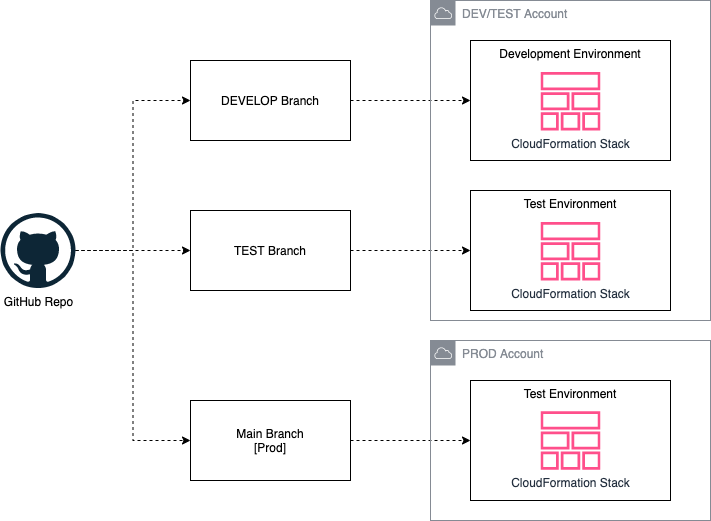

The diagram above was exported from draw.io. Its source (the exported page's mxGraphModel, read from the mxfile embedded in the PNG):
<mxGraphModel dx="946" dy="520" grid="1" gridSize="10" guides="1" tooltips="1" connect="1" arrows="1" fold="1" page="1" pageScale="1" pageWidth="1169" pageHeight="827" math="0" shadow="0">
  <root>
    <mxCell id="cpYvvFJqZeIRcwLOeUZG-0" />
    <mxCell id="cpYvvFJqZeIRcwLOeUZG-1" parent="cpYvvFJqZeIRcwLOeUZG-0" />
    <mxCell id="cpYvvFJqZeIRcwLOeUZG-6" style="edgeStyle=orthogonalEdgeStyle;rounded=0;orthogonalLoop=1;jettySize=auto;html=1;entryX=0;entryY=0.5;entryDx=0;entryDy=0;dashed=1;" edge="1" parent="cpYvvFJqZeIRcwLOeUZG-1" source="cpYvvFJqZeIRcwLOeUZG-2" target="cpYvvFJqZeIRcwLOeUZG-4">
      <mxGeometry relative="1" as="geometry" />
    </mxCell>
    <mxCell id="cpYvvFJqZeIRcwLOeUZG-7" style="edgeStyle=orthogonalEdgeStyle;rounded=0;orthogonalLoop=1;jettySize=auto;html=1;entryX=0;entryY=0.5;entryDx=0;entryDy=0;dashed=1;" edge="1" parent="cpYvvFJqZeIRcwLOeUZG-1" source="cpYvvFJqZeIRcwLOeUZG-2" target="cpYvvFJqZeIRcwLOeUZG-3">
      <mxGeometry relative="1" as="geometry" />
    </mxCell>
    <mxCell id="cpYvvFJqZeIRcwLOeUZG-8" style="edgeStyle=orthogonalEdgeStyle;rounded=0;orthogonalLoop=1;jettySize=auto;html=1;entryX=0;entryY=0.5;entryDx=0;entryDy=0;dashed=1;" edge="1" parent="cpYvvFJqZeIRcwLOeUZG-1" source="cpYvvFJqZeIRcwLOeUZG-2" target="cpYvvFJqZeIRcwLOeUZG-5">
      <mxGeometry relative="1" as="geometry" />
    </mxCell>
    <mxCell id="cpYvvFJqZeIRcwLOeUZG-2" value="GitHub Repo" style="dashed=0;outlineConnect=0;html=1;align=center;labelPosition=center;verticalLabelPosition=bottom;verticalAlign=top;shape=mxgraph.weblogos.github" vertex="1" parent="cpYvvFJqZeIRcwLOeUZG-1">
      <mxGeometry x="50" y="252.5" width="75" height="75" as="geometry" />
    </mxCell>
    <mxCell id="A2ZoQix87p1CR3svuoN5-11" style="edgeStyle=orthogonalEdgeStyle;rounded=0;orthogonalLoop=1;jettySize=auto;html=1;dashed=1;" edge="1" parent="cpYvvFJqZeIRcwLOeUZG-1" source="cpYvvFJqZeIRcwLOeUZG-3" target="A2ZoQix87p1CR3svuoN5-4">
      <mxGeometry relative="1" as="geometry" />
    </mxCell>
    <mxCell id="cpYvvFJqZeIRcwLOeUZG-3" value="DEVELOP Branch" style="rounded=0;whiteSpace=wrap;html=1;" vertex="1" parent="cpYvvFJqZeIRcwLOeUZG-1">
      <mxGeometry x="240" y="100" width="160" height="80" as="geometry" />
    </mxCell>
    <mxCell id="A2ZoQix87p1CR3svuoN5-10" style="edgeStyle=orthogonalEdgeStyle;rounded=0;orthogonalLoop=1;jettySize=auto;html=1;entryX=0;entryY=0.5;entryDx=0;entryDy=0;dashed=1;" edge="1" parent="cpYvvFJqZeIRcwLOeUZG-1" source="cpYvvFJqZeIRcwLOeUZG-4" target="A2ZoQix87p1CR3svuoN5-6">
      <mxGeometry relative="1" as="geometry" />
    </mxCell>
    <mxCell id="cpYvvFJqZeIRcwLOeUZG-4" value="TEST Branch" style="rounded=0;whiteSpace=wrap;html=1;" vertex="1" parent="cpYvvFJqZeIRcwLOeUZG-1">
      <mxGeometry x="240" y="250" width="160" height="80" as="geometry" />
    </mxCell>
    <mxCell id="A2ZoQix87p1CR3svuoN5-9" style="edgeStyle=orthogonalEdgeStyle;rounded=0;orthogonalLoop=1;jettySize=auto;html=1;entryX=0;entryY=0.5;entryDx=0;entryDy=0;dashed=1;" edge="1" parent="cpYvvFJqZeIRcwLOeUZG-1" source="cpYvvFJqZeIRcwLOeUZG-5" target="A2ZoQix87p1CR3svuoN5-8">
      <mxGeometry relative="1" as="geometry" />
    </mxCell>
    <mxCell id="cpYvvFJqZeIRcwLOeUZG-5" value="Main Branch&lt;br&gt;[Prod]" style="rounded=0;whiteSpace=wrap;html=1;" vertex="1" parent="cpYvvFJqZeIRcwLOeUZG-1">
      <mxGeometry x="240" y="440" width="160" height="80" as="geometry" />
    </mxCell>
    <mxCell id="A2ZoQix87p1CR3svuoN5-0" value="DEV/TEST Account" style="sketch=0;outlineConnect=0;gradientColor=none;html=1;whiteSpace=wrap;fontSize=12;fontStyle=0;shape=mxgraph.aws4.group;grIcon=mxgraph.aws4.group_aws_cloud;strokeColor=#858B94;fillColor=none;verticalAlign=top;align=left;spacingLeft=30;fontColor=#858B94;dashed=0;" vertex="1" parent="cpYvvFJqZeIRcwLOeUZG-1">
      <mxGeometry x="480" y="40" width="280" height="320" as="geometry" />
    </mxCell>
    <mxCell id="A2ZoQix87p1CR3svuoN5-1" value="PROD Account" style="sketch=0;outlineConnect=0;gradientColor=none;html=1;whiteSpace=wrap;fontSize=12;fontStyle=0;shape=mxgraph.aws4.group;grIcon=mxgraph.aws4.group_aws_cloud;strokeColor=#858B94;fillColor=none;verticalAlign=top;align=left;spacingLeft=30;fontColor=#858B94;dashed=0;" vertex="1" parent="cpYvvFJqZeIRcwLOeUZG-1">
      <mxGeometry x="480" y="380" width="280" height="180" as="geometry" />
    </mxCell>
    <mxCell id="A2ZoQix87p1CR3svuoN5-4" value="Development Environment" style="rounded=0;whiteSpace=wrap;html=1;fillColor=none;verticalAlign=top;" vertex="1" parent="cpYvvFJqZeIRcwLOeUZG-1">
      <mxGeometry x="520" y="80" width="200" height="120" as="geometry" />
    </mxCell>
    <mxCell id="A2ZoQix87p1CR3svuoN5-2" value="CloudFormation Stack" style="sketch=0;outlineConnect=0;fontColor=#232F3E;gradientColor=none;fillColor=#FF4F8B;strokeColor=none;dashed=0;verticalLabelPosition=bottom;verticalAlign=top;align=center;html=1;fontSize=12;fontStyle=0;aspect=fixed;pointerEvents=1;shape=mxgraph.aws4.stack;" vertex="1" parent="cpYvvFJqZeIRcwLOeUZG-1">
      <mxGeometry x="590" y="111.5" width="60" height="58.5" as="geometry" />
    </mxCell>
    <mxCell id="A2ZoQix87p1CR3svuoN5-5" value="CloudFormation Stack" style="sketch=0;outlineConnect=0;fontColor=#232F3E;gradientColor=none;fillColor=#FF4F8B;strokeColor=none;dashed=0;verticalLabelPosition=bottom;verticalAlign=top;align=center;html=1;fontSize=12;fontStyle=0;aspect=fixed;pointerEvents=1;shape=mxgraph.aws4.stack;" vertex="1" parent="cpYvvFJqZeIRcwLOeUZG-1">
      <mxGeometry x="590" y="450.75" width="60" height="58.5" as="geometry" />
    </mxCell>
    <mxCell id="A2ZoQix87p1CR3svuoN5-6" value="Test Environment" style="rounded=0;whiteSpace=wrap;html=1;fillColor=none;verticalAlign=top;" vertex="1" parent="cpYvvFJqZeIRcwLOeUZG-1">
      <mxGeometry x="520" y="230" width="200" height="120" as="geometry" />
    </mxCell>
    <mxCell id="A2ZoQix87p1CR3svuoN5-7" value="CloudFormation Stack" style="sketch=0;outlineConnect=0;fontColor=#232F3E;gradientColor=none;fillColor=#FF4F8B;strokeColor=none;dashed=0;verticalLabelPosition=bottom;verticalAlign=top;align=center;html=1;fontSize=12;fontStyle=0;aspect=fixed;pointerEvents=1;shape=mxgraph.aws4.stack;" vertex="1" parent="cpYvvFJqZeIRcwLOeUZG-1">
      <mxGeometry x="590" y="261.5" width="60" height="58.5" as="geometry" />
    </mxCell>
    <mxCell id="A2ZoQix87p1CR3svuoN5-8" value="Test Environment" style="rounded=0;whiteSpace=wrap;html=1;fillColor=none;verticalAlign=top;" vertex="1" parent="cpYvvFJqZeIRcwLOeUZG-1">
      <mxGeometry x="520" y="420" width="200" height="120" as="geometry" />
    </mxCell>
  </root>
</mxGraphModel>